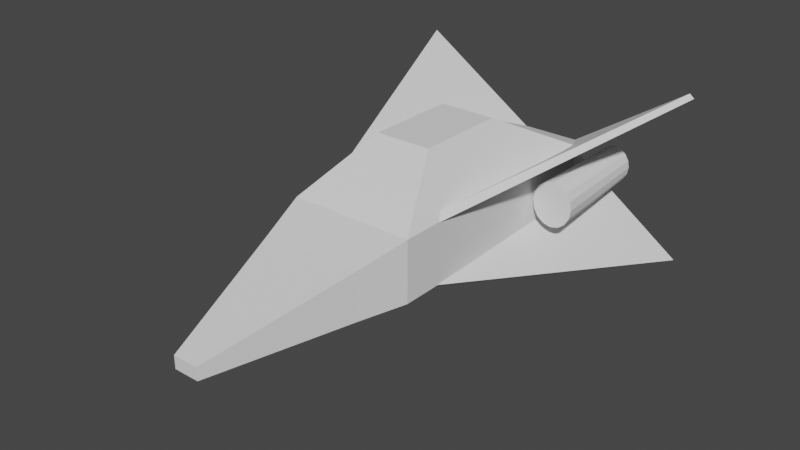 # Source: naveMosca.blend  (saved by Blender 3.2.14; exported with 4.5.12 LTS)
import bpy
from mathutils import Matrix  # noqa: F401  (used for matrix-valued properties, if any)

bpy.ops.wm.read_factory_settings(use_empty=True)
scene = bpy.context.scene
scene.name = 'Scene'

# ---- collections
col_collection = bpy.data.collections.new('Collection'); scene.collection.children.link(col_collection)

# ---- world
world_world = bpy.data.worlds.new('World'); scene.world = world_world
world_world.use_nodes = True; world_world.node_tree.nodes.clear()
_N = world_world.node_tree.nodes; _L = world_world.node_tree.links
n0 = _N.new('ShaderNodeOutputWorld'); n0.name = 'World Output'; n0.location = (300, 300)
n1 = _N.new('ShaderNodeBackground'); n1.name = 'Background'; n1.location = (10, 300)
n1.inputs[0].default_value = (0.05088, 0.05088, 0.05088, 1.0)
_L.new(n1.outputs[0], n0.inputs[0])
n0.is_active_output = True
world_world.color = (0.05088, 0.05088, 0.05088)
world_world.use_sun_shadow = False
world_world.sun_shadow_jitter_overblur = 0.0

# ---- meshes
me_cube_001 = bpy.data.meshes.new('Cube.001')
me_cube_001.from_pydata([(-1.287, 0.1853, 3.539), (-2.849, 0.6682, 1.374), (-2.849, 0.6682, -1.374), (-2.849, -0.6682, 1.374), (-2.849, -0.6682, -1.374), (1.287, 0.1853, 3.539), (1.287, -0.303, 3.539), (-1.287, -0.303, 3.539), (2.849, 0.6682, 1.374), (2.849, 0.6682, -1.374), (2.849, -0.6682, 1.374), (2.849, -0.6682, -1.374), (-1.535, 0.9437, 0.4994), (-1.535, 0.9437, -0.4994), (1.535, 0.9437, 0.4994), (1.535, 0.9437, -0.4994), (-2.279, -0.9208, -1.374), (-2.279, -0.9208, 0.7517), (2.232, -0.9208, 0.7517), (2.232, -0.9208, -1.374), (-0.5456, -1.646, -1.374), (-0.5456, -1.646, -0.8057), (0.5943, -1.646, -0.8057), (0.5943, -1.646, -1.374), (-1.238, 0.2902, -2.536), (-1.238, -0.2902, -2.536), (1.238, 0.2902, -2.536), (1.238, -0.2902, -2.536)], [], [(7, 6, 5, 0), (11, 4, 25, 27), (4, 3, 1, 2), (1, 3, 7, 0), (4, 11, 19, 16), (10, 8, 5, 6), (8, 1, 0, 5), (11, 9, 8, 10), (3, 10, 6, 7), (8, 9, 15, 14), (15, 13, 12, 14), (2, 1, 12, 13), (1, 8, 14, 12), (9, 2, 13, 15), (16, 19, 23, 20), (3, 4, 16, 17), (10, 3, 17, 18), (11, 10, 18, 19), (20, 23, 22, 21), (18, 17, 21, 22), (19, 18, 22, 23), (17, 16, 20, 21), (26, 27, 25, 24), (9, 11, 27, 26), (2, 9, 26, 24), (4, 2, 24, 25)])
_uv = me_cube_001.uv_layers.new(name='UVMap')
_uv.uv.foreach_set('vector', [0.1245, 0.5159, 0.1245, 0.7347, 0.08304, 0.7347, 0.08304, 0.5159, 0.9206, 0.4841, 0.9206, 0.9682, 0.8247, 0.8313, 0.8247, 0.621, 0.7111, 0.9015, 0.7111, 0.668, 0.8247, 0.668, 0.8247, 0.9015, 0.8247, 0.668, 0.7111, 0.668, 0.7422, 0.4841, 0.7837, 0.4841, 0.0, 1.0, 0.0, 0.5159, 0.02147, 0.5684, 0.02147, 0.9515, 0.7111, 0.668, 0.5976, 0.668, 0.6386, 0.4841, 0.6801, 0.4841, 0.0, 0.3326, 0.4841, 0.3326, 0.3514, 0.5159, 0.1327, 0.5159, 0.7111, 0.9015, 0.5976, 0.9015, 0.5976, 0.668, 0.7111, 0.668, 0.7233, 0.4841, 0.7233, 0.0, 0.909, 0.1327, 0.909, 0.3515, 0.0, 0.3326, 0.0, 0.09913, 0.1116, 0.1738, 0.1116, 0.2586, 0.1116, 0.1738, 0.3725, 0.1738, 0.3725, 0.2586, 0.1116, 0.2586, 0.4841, 0.09913, 0.4841, 0.3326, 0.3725, 0.2586, 0.3725, 0.1738, 0.4841, 0.3326, 0.0, 0.3326, 0.1116, 0.2586, 0.3725, 0.2586, 0.0, 0.09913, 0.4841, 0.09913, 0.3725, 0.1738, 0.1116, 0.1738, 0.02147, 0.9515, 0.02147, 0.5684, 0.08304, 0.7075, 0.08304, 0.8043, 0.7233, 0.4841, 0.4905, 0.4841, 0.4888, 0.4356, 0.6689, 0.4356, 0.7233, 0.0, 0.7233, 0.4841, 0.6689, 0.4356, 0.6689, 0.05244, 0.4905, 0.0, 0.7233, 0.0, 0.6689, 0.05244, 0.4889, 0.05244, 0.4841, 0.2883, 0.4841, 0.1915, 0.5323, 0.1915, 0.5323, 0.2883, 0.6689, 0.05244, 0.6689, 0.4356, 0.5323, 0.2883, 0.5323, 0.1915, 0.4889, 0.05244, 0.6689, 0.05244, 0.5323, 0.1915, 0.4841, 0.1915, 0.6689, 0.4356, 0.4888, 0.4356, 0.4841, 0.2883, 0.5323, 0.2883, 0.5655, 0.8313, 0.5162, 0.8313, 0.5162, 0.621, 0.5655, 0.621, 0.5976, 0.9682, 0.4841, 0.9682, 0.5162, 0.8313, 0.5655, 0.8313, 0.4841, 0.09913, 0.0, 0.09913, 0.1369, 0.0, 0.3472, 0.0, 0.4841, 0.4841, 0.5976, 0.4841, 0.5655, 0.621, 0.5162, 0.621])
me_cube_001.update()
me_cylinder = bpy.data.meshes.new('Cylinder')
me_cylinder.from_pydata([(0.0, 0.7411, -1.0), (-0.128, 0.5949, 1.0), (0.2836, 0.6847, -1.0), (0.0997, 0.5496, 1.0), (0.524, 0.524, -1.0), (0.2927, 0.4207, 1.0), (0.6847, 0.2836, -1.0), (0.4216, 0.2277, 1.0), (0.7411, -3.253e-08, -1.0), (0.4669, -3.122e-08, 1.0), (0.6847, -0.2836, -1.0), (0.4216, -0.2277, 1.0), (0.524, -0.524, -1.0), (0.2927, -0.4207, 1.0), (0.2836, -0.6847, -1.0), (0.0997, -0.5496, 1.0), (-6.479e-08, -0.7411, -1.0), (-0.128, -0.5949, 1.0), (-0.2836, -0.6847, -1.0), (-0.3556, -0.5496, 1.0), (-0.524, -0.524, -1.0), (-0.5486, -0.4207, 1.0), (-0.6847, -0.2836, -1.0), (-0.6776, -0.2277, 1.0), (-0.7411, 8.707e-09, -1.0), (-0.7229, 1.875e-09, 1.0), (-0.6847, 0.2836, -1.0), (-0.6776, 0.2277, 1.0), (-0.524, 0.524, -1.0), (-0.5486, 0.4207, 1.0), (-0.2836, 0.6847, -1.0), (-0.3556, 0.5496, 1.0), (-1.586, -0.2094, -0.9505), (-0.9179, -0.3593, -3.697), (-1.931, -0.02554, 1.125), (2.364, -2.747, 1.069), (-1.671, -0.4914, -0.9688), (-1.003, -0.6413, -3.715), (-2.016, -0.3075, 1.107), (2.3, -2.944, 1.061), (-1.586, 0.252, -0.9505), (-0.9179, 0.4019, -3.697), (-1.931, 0.06812, 1.125), (2.364, 2.79, 1.069), (-1.671, 0.534, -0.9688), (-1.003, 0.6838, -3.715), (-2.016, 0.3501, 1.107), (2.3, 2.986, 1.061), (-6.104, 0.7411, -1.0), (-5.969, 0.5949, 1.0), (-5.82, 0.6847, -1.0), (-5.741, 0.5496, 1.0), (-5.58, 0.524, -1.0), (-5.548, 0.4207, 1.0), (-5.419, 0.2836, -1.0), (-5.419, 0.2277, 1.0), (-5.363, -3.153e-08, -1.0), (-5.374, -3.023e-08, 1.0), (-5.419, -0.2836, -1.0), (-5.419, -0.2277, 1.0), (-5.58, -0.524, -1.0), (-5.548, -0.4207, 1.0), (-5.82, -0.6847, -1.0), (-5.741, -0.5496, 1.0), (-6.104, -0.7411, -1.0), (-5.969, -0.5949, 1.0), (-6.387, -0.6847, -1.0), (-6.197, -0.5496, 1.0), (-6.628, -0.524, -1.0), (-6.39, -0.4207, 1.0), (-6.789, -0.2836, -1.0), (-6.519, -0.2277, 1.0), (-6.845, 9.702e-09, -1.0), (-6.564, 2.87e-09, 1.0), (-6.789, 0.2836, -1.0), (-6.519, 0.2277, 1.0), (-6.628, 0.524, -1.0), (-6.39, 0.4207, 1.0), (-6.387, 0.6847, -1.0), (-6.197, 0.5496, 1.0), (-4.37, -0.4804, -0.9326), (-4.767, -0.9837, -3.679), (-4.054, -0.2586, 1.143), (-8.439, -2.862, 1.086), (-4.633, -0.3081, -0.951), (-5.03, -0.8114, -3.697), (-4.317, -0.08626, 1.124), (-8.621, -2.738, 1.079), (-4.37, 0.523, -0.9326), (-4.767, 1.026, -3.679), (-4.054, 0.3012, 1.143), (-8.439, 2.904, 1.086), (-4.633, 0.3507, -0.951), (-5.03, 0.8539, -3.697), (-4.317, 0.1288, 1.124), (-8.621, 2.78, 1.079)], [], [(0, 1, 3, 2), (2, 3, 5, 4), (4, 5, 7, 6), (6, 7, 9, 8), (8, 9, 11, 10), (10, 11, 13, 12), (12, 13, 15, 14), (14, 15, 17, 16), (16, 17, 19, 18), (18, 19, 21, 20), (20, 21, 23, 22), (22, 23, 25, 24), (24, 25, 27, 26), (26, 27, 29, 28), (3, 1, 31, 29, 27, 25, 23, 21, 19, 17, 15, 13, 11, 9, 7, 5), (28, 29, 31, 30), (30, 31, 1, 0), (0, 2, 4, 6, 8, 10, 12, 14, 16, 18, 20, 22, 24, 26, 28, 30), (32, 33, 35, 34), (34, 35, 39, 38), (38, 39, 37, 36), (36, 37, 33, 32), (34, 38, 36, 32), (39, 35, 33, 37), (40, 42, 43, 41), (42, 46, 47, 43), (46, 44, 45, 47), (44, 40, 41, 45), (42, 40, 44, 46), (47, 45, 41, 43), (48, 49, 51, 50), (50, 51, 53, 52), (52, 53, 55, 54), (54, 55, 57, 56), (56, 57, 59, 58), (58, 59, 61, 60), (60, 61, 63, 62), (62, 63, 65, 64), (64, 65, 67, 66), (66, 67, 69, 68), (68, 69, 71, 70), (70, 71, 73, 72), (72, 73, 75, 74), (74, 75, 77, 76), (51, 49, 79, 77, 75, 73, 71, 69, 67, 65, 63, 61, 59, 57, 55, 53), (76, 77, 79, 78), (78, 79, 49, 48), (48, 50, 52, 54, 56, 58, 60, 62, 64, 66, 68, 70, 72, 74, 76, 78), (80, 81, 83, 82), (82, 83, 87, 86), (86, 87, 85, 84), (84, 85, 81, 80), (82, 86, 84, 80), (87, 83, 81, 85), (88, 90, 91, 89), (90, 94, 95, 91), (94, 92, 93, 95), (92, 88, 89, 93), (90, 88, 92, 94), (95, 93, 89, 91)])
_uv = me_cylinder.uv_layers.new(name='UVMap')
_uv.uv.foreach_set('vector', [1.0, 0.5, 1.0, 1.0, 0.9375, 1.0, 0.9375, 0.5, 0.9375, 0.5, 0.9375, 1.0, 0.875, 1.0, 0.875, 0.5, 0.875, 0.5, 0.875, 1.0, 0.8125, 1.0, 0.8125, 0.5, 0.8125, 0.5, 0.8125, 1.0, 0.75, 1.0, 0.75, 0.5, 0.75, 0.5, 0.75, 1.0, 0.6875, 1.0, 0.6875, 0.5, 0.6875, 0.5, 0.6875, 1.0, 0.625, 1.0, 0.625, 0.5, 0.625, 0.5, 0.625, 1.0, 0.5625, 1.0, 0.5625, 0.5, 0.5625, 0.5, 0.5625, 1.0, 0.5, 1.0, 0.5, 0.5, 0.5, 0.5, 0.5, 1.0, 0.4375, 1.0, 0.4375, 0.5, 0.4375, 0.5, 0.4375, 1.0, 0.375, 1.0, 0.375, 0.5, 0.375, 0.5, 0.375, 1.0, 0.3125, 1.0, 0.3125, 0.5, 0.3125, 0.5, 0.3125, 1.0, 0.25, 1.0, 0.25, 0.5, 0.25, 0.5, 0.25, 1.0, 0.1875, 1.0, 0.1875, 0.5, 0.1875, 0.5, 0.1875, 1.0, 0.125, 1.0, 0.125, 0.5, 0.3418, 0.4717, 0.25, 0.49, 0.1582, 0.4717, 0.08029, 0.4197, 0.02827, 0.3418, 0.01, 0.25, 0.02827, 0.1582, 0.08029, 0.08029, 0.1582, 0.02827, 0.25, 0.01, 0.3418, 0.02827, 0.4197, 0.08029, 0.4717, 0.1582, 0.49, 0.25, 0.4717, 0.3418, 0.4197, 0.4197, 0.125, 0.5, 0.125, 1.0, 0.0625, 1.0, 0.0625, 0.5, 0.0625, 0.5, 0.0625, 1.0, 0.0, 1.0, 0.0, 0.5, 0.75, 0.49, 0.8418, 0.4717, 0.9197, 0.4197, 0.9717, 0.3418, 0.99, 0.25, 0.9717, 0.1582, 0.9197, 0.08029, 0.8418, 0.02827, 0.75, 0.01, 0.6582, 0.02827, 0.5803, 0.08029, 0.5283, 0.1582, 0.51, 0.25, 0.5283, 0.3418, 0.5803, 0.4197, 0.6582, 0.4717, 0.375, 0.0, 0.625, 0.0, 0.625, 0.25, 0.375, 0.25, 0.375, 0.25, 0.625, 0.25, 0.625, 0.5, 0.375, 0.5, 0.375, 0.5, 0.625, 0.5, 0.625, 0.75, 0.375, 0.75, 0.375, 0.75, 0.625, 0.75, 0.625, 1.0, 0.375, 1.0, 0.125, 0.5, 0.375, 0.5, 0.375, 0.75, 0.125, 0.75, 0.625, 0.5, 0.875, 0.5, 0.875, 0.75, 0.625, 0.75, 0.375, 0.0, 0.375, 0.25, 0.625, 0.25, 0.625, 0.0, 0.375, 0.25, 0.375, 0.5, 0.625, 0.5, 0.625, 0.25, 0.375, 0.5, 0.375, 0.75, 0.625, 0.75, 0.625, 0.5, 0.375, 0.75, 0.375, 1.0, 0.625, 1.0, 0.625, 0.75, 0.125, 0.5, 0.125, 0.75, 0.375, 0.75, 0.375, 0.5, 0.625, 0.5, 0.625, 0.75, 0.875, 0.75, 0.875, 0.5, 1.0, 0.5, 1.0, 1.0, 0.9375, 1.0, 0.9375, 0.5, 0.9375, 0.5, 0.9375, 1.0, 0.875, 1.0, 0.875, 0.5, 0.875, 0.5, 0.875, 1.0, 0.8125, 1.0, 0.8125, 0.5, 0.8125, 0.5, 0.8125, 1.0, 0.75, 1.0, 0.75, 0.5, 0.75, 0.5, 0.75, 1.0, 0.6875, 1.0, 0.6875, 0.5, 0.6875, 0.5, 0.6875, 1.0, 0.625, 1.0, 0.625, 0.5, 0.625, 0.5, 0.625, 1.0, 0.5625, 1.0, 0.5625, 0.5, 0.5625, 0.5, 0.5625, 1.0, 0.5, 1.0, 0.5, 0.5, 0.5, 0.5, 0.5, 1.0, 0.4375, 1.0, 0.4375, 0.5, 0.4375, 0.5, 0.4375, 1.0, 0.375, 1.0, 0.375, 0.5, 0.375, 0.5, 0.375, 1.0, 0.3125, 1.0, 0.3125, 0.5, 0.3125, 0.5, 0.3125, 1.0, 0.25, 1.0, 0.25, 0.5, 0.25, 0.5, 0.25, 1.0, 0.1875, 1.0, 0.1875, 0.5, 0.1875, 0.5, 0.1875, 1.0, 0.125, 1.0, 0.125, 0.5, 0.3418, 0.4717, 0.25, 0.49, 0.1582, 0.4717, 0.08029, 0.4197, 0.02827, 0.3418, 0.01, 0.25, 0.02827, 0.1582, 0.08029, 0.08029, 0.1582, 0.02827, 0.25, 0.01, 0.3418, 0.02827, 0.4197, 0.08029, 0.4717, 0.1582, 0.49, 0.25, 0.4717, 0.3418, 0.4197, 0.4197, 0.125, 0.5, 0.125, 1.0, 0.0625, 1.0, 0.0625, 0.5, 0.0625, 0.5, 0.0625, 1.0, 0.0, 1.0, 0.0, 0.5, 0.75, 0.49, 0.8418, 0.4717, 0.9197, 0.4197, 0.9717, 0.3418, 0.99, 0.25, 0.9717, 0.1582, 0.9197, 0.08029, 0.8418, 0.02827, 0.75, 0.01, 0.6582, 0.02827, 0.5803, 0.08029, 0.5283, 0.1582, 0.51, 0.25, 0.5283, 0.3418, 0.5803, 0.4197, 0.6582, 0.4717, 0.375, 0.0, 0.625, 0.0, 0.625, 0.25, 0.375, 0.25, 0.375, 0.25, 0.625, 0.25, 0.625, 0.5, 0.375, 0.5, 0.375, 0.5, 0.625, 0.5, 0.625, 0.75, 0.375, 0.75, 0.375, 0.75, 0.625, 0.75, 0.625, 1.0, 0.375, 1.0, 0.125, 0.5, 0.375, 0.5, 0.375, 0.75, 0.125, 0.75, 0.625, 0.5, 0.875, 0.5, 0.875, 0.75, 0.625, 0.75, 0.375, 0.0, 0.375, 0.25, 0.625, 0.25, 0.625, 0.0, 0.375, 0.25, 0.375, 0.5, 0.625, 0.5, 0.625, 0.25, 0.375, 0.5, 0.375, 0.75, 0.625, 0.75, 0.625, 0.5, 0.375, 0.75, 0.375, 1.0, 0.625, 1.0, 0.625, 0.75, 0.125, 0.5, 0.125, 0.75, 0.375, 0.75, 0.375, 0.5, 0.625, 0.5, 0.625, 0.75, 0.875, 0.75, 0.875, 0.5])
me_cylinder.update()

# ---- objects
ob_cube = bpy.data.objects.new('Cube', me_cube_001)
ob_cylinder = bpy.data.objects.new('Cylinder', me_cylinder)

# ---- transforms, parenting, visibility, modifiers, constraints
ob_cube.location = (0.0, 0.0, 0.0)
ob_cube.scale = (1.463, 12.61, 1.463)
ob_cylinder.location = (-5.533, 7.574, 0.04373)
ob_cylinder.rotation_euler = (1.571, -0.0, 0.0)
ob_cylinder.scale = (-1.837, -2.054, -3.961)

# ---- collection membership
col_collection.objects.link(ob_cube)
col_collection.objects.link(ob_cylinder)

# ---- scene / render settings (as saved in the file)
scene.frame_start = 1; scene.frame_end = 250; scene.frame_set(158)
scene.render.engine = 'BLENDER_EEVEE_NEXT'
scene.cycles.sampling_pattern = 'TABULATED_SOBOL'
scene.cycles.use_light_tree = False
scene.view_settings.view_transform = 'Filmic'
bpy.context.view_layer.update()

# ---- added for rendering (the .blend has no active camera and no usable light): camera, sun
cam_auto = bpy.data.cameras.new('AutoCamera')
cam_auto.lens = 50.0
cam_auto.sensor_width = 36.0
cam_auto.clip_end = 1000.0
ob_auto_camera = bpy.data.objects.new('AutoCamera', cam_auto)
scene.collection.objects.link(ob_auto_camera)
ob_auto_camera.location = (37.6325, -49.2284, 29.9331)
ob_auto_camera.rotation_euler = (1.09748, -7.21219e-08, 0.694738)
scene.camera = ob_auto_camera
light_auto_sun = bpy.data.lights.new('AutoSun', 'SUN')
light_auto_sun.energy = 3.0
light_auto_sun.angle = 0.0523599
ob_auto_sun = bpy.data.objects.new('AutoSun', light_auto_sun)
scene.collection.objects.link(ob_auto_sun)
ob_auto_sun.rotation_euler = (0.872665, 0.174533, 0.523599)
bpy.context.view_layer.update()
